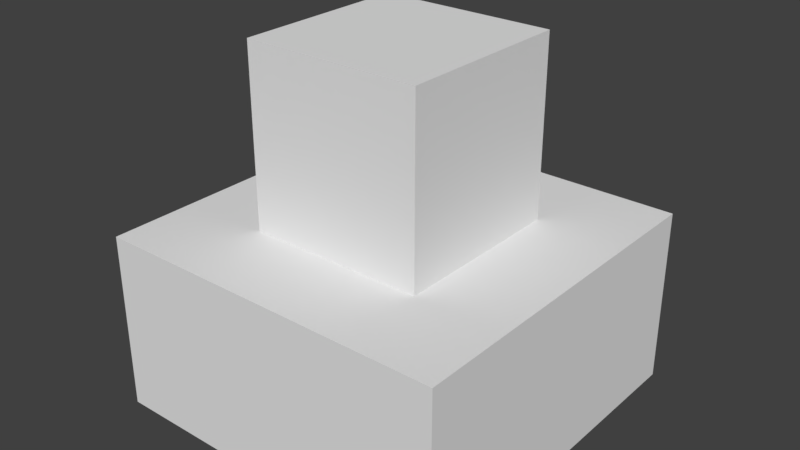 # Source: Tank.blend  (saved by Blender 2.79.0; exported with 4.5.12 LTS)
import bpy
from mathutils import Matrix  # noqa: F401  (used for matrix-valued properties, if any)

bpy.ops.wm.read_factory_settings(use_empty=True)
scene = bpy.context.scene
scene.name = 'Scene'

# ---- collections
col_collection_1 = bpy.data.collections.new('Collection 1'); scene.collection.children.link(col_collection_1)

# ---- materials (node trees are filled in below, after node groups)
mat_material = bpy.data.materials.new('Material')
mat_material.alpha_threshold = 0.0
mat_material.use_transparent_shadow = False
mat_material.roughness = 0.5
mat_material.line_color = (0.0, 0.0, 0.0, 1.0)

# ---- material node trees

# ---- world
world_world = bpy.data.worlds.new('World'); scene.world = world_world
world_world.color = (0.05088, 0.05088, 0.05088)
world_world.use_sun_shadow = False
world_world.sun_shadow_jitter_overblur = 0.0
world_world.cycles.sampling_method = 'MANUAL'

# ---- meshes
me_cube_002 = bpy.data.meshes.new('Cube.002')
me_cube_002.from_pydata([(1.0, 1.0, -1.0), (1.0, -1.0, -1.0), (-1.0, -1.0, -1.0), (-1.0, 1.0, -1.0), (1.0, 1.0, 1.0), (1.0, -1.0, 1.0), (-1.0, -1.0, 1.0), (-1.0, 1.0, 1.0)], [], [(0, 1, 2, 3), (4, 7, 6, 5), (0, 4, 5, 1), (1, 5, 6, 2), (2, 6, 7, 3), (4, 0, 3, 7)])
me_cube_002.materials.append(mat_material)
me_cube_002.use_remesh_preserve_volume = False
me_cube_002.use_remesh_preserve_attributes = False
me_cube_002.use_mirror_vertex_groups = False
me_cube_002.update()
me_cube = bpy.data.meshes.new('Cube')
me_cube.from_pydata([(1.0, 1.0, -1.0), (1.0, -1.0, -1.0), (-1.0, -1.0, -1.0), (-1.0, 1.0, -1.0), (1.0, 1.0, 1.0), (1.0, -1.0, 1.0), (-1.0, -1.0, 1.0), (-1.0, 1.0, 1.0)], [], [(0, 1, 2, 3), (4, 7, 6, 5), (0, 4, 5, 1), (1, 5, 6, 2), (2, 6, 7, 3), (4, 0, 3, 7)])
me_cube.materials.append(mat_material)
me_cube.use_remesh_preserve_volume = False
me_cube.use_remesh_preserve_attributes = False
me_cube.use_mirror_vertex_groups = False
me_cube.update()
me_cube_001 = bpy.data.meshes.new('Cube.001')
me_cube_001.from_pydata([(1.0, 1.0, -1.0), (1.0, -1.0, -1.0), (-1.0, -1.0, -1.0), (-1.0, 1.0, -1.0), (1.0, 1.0, 1.0), (1.0, -1.0, 1.0), (-1.0, -1.0, 1.0), (-1.0, 1.0, 1.0)], [], [(0, 1, 2, 3), (4, 7, 6, 5), (0, 4, 5, 1), (1, 5, 6, 2), (2, 6, 7, 3), (4, 0, 3, 7)])
me_cube_001.materials.append(mat_material)
me_cube_001.use_remesh_preserve_volume = False
me_cube_001.use_remesh_preserve_attributes = False
me_cube_001.use_mirror_vertex_groups = False
me_cube_001.update()

# ---- objects
ob_tank = bpy.data.objects.new('Tank', None)
ob_tank_body = bpy.data.objects.new('Tank body', me_cube_002)
ob_tank_head = bpy.data.objects.new('Tank head', me_cube)
ob_cannon = bpy.data.objects.new('Cannon', me_cube_001)

# ---- transforms, parenting, visibility, modifiers, constraints
ob_tank.location = (0.0, 0.0, 0.0)
ob_tank.empty_image_offset = (0.0, 0.0)
ob_tank.lineart.crease_threshold = 0.0
ob_tank_body.parent = ob_tank
ob_tank_body.location = (0.0, 0.0, -1.0)
ob_tank_body.scale = (1.0, 1.0, 0.5)
ob_tank_body.lock_rotations_4d = False
ob_tank_body.empty_display_type = 'ARROWS'
ob_tank_body.lineart.crease_threshold = 0.0
ob_tank_head.parent = ob_tank
ob_tank_head.location = (0.0, 0.0, 0.0)
ob_tank_head.scale = (0.5, 0.5, 0.5)
ob_tank_head.lock_rotations_4d = False
ob_tank_head.empty_display_type = 'ARROWS'
ob_tank_head.lineart.crease_threshold = 0.0
ob_cannon.parent = ob_tank_head
ob_cannon.matrix_parent_inverse = Matrix(((2.0, 0.0, 0.0, 0.0), (0.0, 2.0, 0.0, 0.0), (0.0, 0.0, 2.0, 0.0), (0.0, 0.0, 0.0, 1.0)))
ob_cannon.location = (0.0, 0.5487, 0.0)
ob_cannon.scale = (0.1, 0.2947, 0.1)
ob_cannon.lock_rotations_4d = False
ob_cannon.empty_display_type = 'ARROWS'
ob_cannon.lineart.crease_threshold = 0.0

# ---- collection membership
col_collection_1.objects.link(ob_tank)
col_collection_1.objects.link(ob_tank_body)
col_collection_1.objects.link(ob_tank_head)
col_collection_1.objects.link(ob_cannon)

# ---- scene / render settings (as saved in the file)
scene.frame_start = 1; scene.frame_end = 250; scene.frame_set(1)
scene.render.engine = 'BLENDER_EEVEE_NEXT'
scene.render.resolution_percentage = 50
scene.render.dither_intensity = 0.0
scene.cycles.use_denoising = False
scene.cycles.samples = 128
scene.cycles.sampling_pattern = 'TABULATED_SOBOL'
scene.cycles.use_adaptive_sampling = False
scene.cycles.use_light_tree = False
scene.cycles.blur_glossy = 0.0
scene.cycles.sample_clamp_indirect = 0.0
scene.view_settings.view_transform = 'Standard'
bpy.context.view_layer.update()

# ---- added for rendering (the .blend has no active camera and no usable light): camera, sun
cam_auto = bpy.data.cameras.new('AutoCamera')
cam_auto.lens = 50.0
cam_auto.sensor_width = 36.0
cam_auto.clip_end = 1000.0
ob_auto_camera = bpy.data.objects.new('AutoCamera', cam_auto)
scene.collection.objects.link(ob_auto_camera)
ob_auto_camera.location = (3.20507, -3.84609, 2.06406)
ob_auto_camera.rotation_euler = (1.09748, -7.21219e-08, 0.694738)
scene.camera = ob_auto_camera
light_auto_sun = bpy.data.lights.new('AutoSun', 'SUN')
light_auto_sun.energy = 3.0
light_auto_sun.angle = 0.0523599
ob_auto_sun = bpy.data.objects.new('AutoSun', light_auto_sun)
scene.collection.objects.link(ob_auto_sun)
ob_auto_sun.rotation_euler = (0.872665, 0.174533, 0.523599)
bpy.context.view_layer.update()
